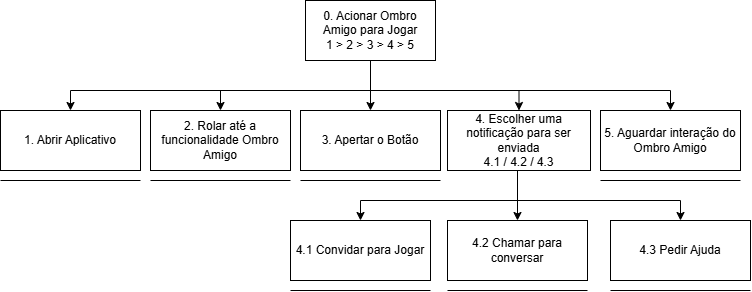

The diagram above was exported from draw.io. Its source (the exported page's mxGraphModel, read from the mxfile embedded in the PNG):
<mxGraphModel dx="1050" dy="522" grid="1" gridSize="10" guides="1" tooltips="1" connect="1" arrows="1" fold="1" page="1" pageScale="1" pageWidth="827" pageHeight="1169" math="0" shadow="0">
  <root>
    <mxCell id="0" />
    <mxCell id="1" parent="0" />
    <mxCell id="RBPJnj85V7SUD6lwpd6F-2" style="edgeStyle=orthogonalEdgeStyle;rounded=0;orthogonalLoop=1;jettySize=auto;html=1;" parent="1" source="RBPJnj85V7SUD6lwpd6F-1" target="RBPJnj85V7SUD6lwpd6F-3" edge="1">
      <mxGeometry relative="1" as="geometry">
        <mxPoint x="340" y="120" as="targetPoint" />
        <Array as="points">
          <mxPoint x="610" y="90" />
          <mxPoint x="310" y="90" />
        </Array>
      </mxGeometry>
    </mxCell>
    <mxCell id="RBPJnj85V7SUD6lwpd6F-4" style="edgeStyle=orthogonalEdgeStyle;rounded=0;orthogonalLoop=1;jettySize=auto;html=1;" parent="1" source="RBPJnj85V7SUD6lwpd6F-1" target="RBPJnj85V7SUD6lwpd6F-5" edge="1">
      <mxGeometry relative="1" as="geometry">
        <mxPoint x="460" y="110" as="targetPoint" />
        <Array as="points">
          <mxPoint x="610" y="90" />
          <mxPoint x="460" y="90" />
        </Array>
      </mxGeometry>
    </mxCell>
    <mxCell id="RBPJnj85V7SUD6lwpd6F-6" style="edgeStyle=orthogonalEdgeStyle;rounded=0;orthogonalLoop=1;jettySize=auto;html=1;entryX=0.5;entryY=0;entryDx=0;entryDy=0;" parent="1" target="RBPJnj85V7SUD6lwpd6F-7" edge="1">
      <mxGeometry relative="1" as="geometry">
        <mxPoint x="560" y="110" as="targetPoint" />
        <mxPoint x="370" y="90" as="sourcePoint" />
        <Array as="points">
          <mxPoint x="400" y="90" />
          <mxPoint x="610" y="90" />
        </Array>
      </mxGeometry>
    </mxCell>
    <mxCell id="RBPJnj85V7SUD6lwpd6F-16" style="edgeStyle=orthogonalEdgeStyle;rounded=0;orthogonalLoop=1;jettySize=auto;html=1;entryX=0.5;entryY=0;entryDx=0;entryDy=0;" parent="1" source="RBPJnj85V7SUD6lwpd6F-1" target="RBPJnj85V7SUD6lwpd6F-17" edge="1">
      <mxGeometry relative="1" as="geometry">
        <mxPoint x="910" y="110" as="targetPoint" />
        <Array as="points">
          <mxPoint x="610" y="90" />
          <mxPoint x="910" y="90" />
        </Array>
      </mxGeometry>
    </mxCell>
    <mxCell id="RBPJnj85V7SUD6lwpd6F-25" style="edgeStyle=orthogonalEdgeStyle;rounded=0;orthogonalLoop=1;jettySize=auto;html=1;entryX=0.5;entryY=0;entryDx=0;entryDy=0;" parent="1" source="RBPJnj85V7SUD6lwpd6F-1" target="RBPJnj85V7SUD6lwpd6F-9" edge="1">
      <mxGeometry relative="1" as="geometry">
        <Array as="points">
          <mxPoint x="610" y="90" />
          <mxPoint x="758" y="90" />
        </Array>
      </mxGeometry>
    </mxCell>
    <mxCell id="RBPJnj85V7SUD6lwpd6F-1" value="0. Acionar Ombro Amigo para Jogar&lt;div&gt;1 &amp;gt; 2 &amp;gt; 3 &amp;gt; 4 &amp;gt; 5&lt;/div&gt;" style="rounded=0;whiteSpace=wrap;html=1;" parent="1" vertex="1">
      <mxGeometry x="545" width="130" height="60" as="geometry" />
    </mxCell>
    <mxCell id="RBPJnj85V7SUD6lwpd6F-3" value="1. Abrir Aplicativo" style="rounded=0;whiteSpace=wrap;html=1;" parent="1" vertex="1">
      <mxGeometry x="240" y="110" width="140" height="60" as="geometry" />
    </mxCell>
    <mxCell id="RBPJnj85V7SUD6lwpd6F-5" value="2. Rolar até a funcionalidade Ombro Amigo" style="rounded=0;whiteSpace=wrap;html=1;" parent="1" vertex="1">
      <mxGeometry x="390" y="110" width="140" height="60" as="geometry" />
    </mxCell>
    <mxCell id="RBPJnj85V7SUD6lwpd6F-7" value="3. Apertar o Botão" style="rounded=0;whiteSpace=wrap;html=1;" parent="1" vertex="1">
      <mxGeometry x="540" y="110" width="140" height="60" as="geometry" />
    </mxCell>
    <mxCell id="RBPJnj85V7SUD6lwpd6F-10" style="edgeStyle=orthogonalEdgeStyle;rounded=0;orthogonalLoop=1;jettySize=auto;html=1;entryX=0.5;entryY=0;entryDx=0;entryDy=0;" parent="1" source="RBPJnj85V7SUD6lwpd6F-9" target="RBPJnj85V7SUD6lwpd6F-11" edge="1">
      <mxGeometry relative="1" as="geometry">
        <mxPoint x="660" y="220" as="targetPoint" />
        <Array as="points">
          <mxPoint x="757" y="200" />
          <mxPoint x="600" y="200" />
        </Array>
      </mxGeometry>
    </mxCell>
    <mxCell id="RBPJnj85V7SUD6lwpd6F-12" style="edgeStyle=orthogonalEdgeStyle;rounded=0;orthogonalLoop=1;jettySize=auto;html=1;entryX=0.5;entryY=0;entryDx=0;entryDy=0;" parent="1" source="RBPJnj85V7SUD6lwpd6F-9" target="RBPJnj85V7SUD6lwpd6F-13" edge="1">
      <mxGeometry relative="1" as="geometry">
        <mxPoint x="790" y="230" as="targetPoint" />
        <Array as="points">
          <mxPoint x="757" y="190" />
          <mxPoint x="757" y="190" />
        </Array>
      </mxGeometry>
    </mxCell>
    <mxCell id="RBPJnj85V7SUD6lwpd6F-14" style="edgeStyle=orthogonalEdgeStyle;rounded=0;orthogonalLoop=1;jettySize=auto;html=1;entryX=0.5;entryY=0;entryDx=0;entryDy=0;" parent="1" source="RBPJnj85V7SUD6lwpd6F-9" target="RBPJnj85V7SUD6lwpd6F-15" edge="1">
      <mxGeometry relative="1" as="geometry">
        <mxPoint x="890" y="220" as="targetPoint" />
        <Array as="points">
          <mxPoint x="757" y="200" />
          <mxPoint x="920" y="200" />
        </Array>
      </mxGeometry>
    </mxCell>
    <mxCell id="RBPJnj85V7SUD6lwpd6F-9" value="4. Escolher uma notificação para ser enviada&lt;div&gt;4.1 / 4.2 / 4.3&lt;/div&gt;" style="rounded=0;whiteSpace=wrap;html=1;" parent="1" vertex="1">
      <mxGeometry x="687" y="110" width="143" height="60" as="geometry" />
    </mxCell>
    <mxCell id="RBPJnj85V7SUD6lwpd6F-11" value="4.1 Convidar para Jogar" style="rounded=0;whiteSpace=wrap;html=1;" parent="1" vertex="1">
      <mxGeometry x="530" y="220" width="140" height="60" as="geometry" />
    </mxCell>
    <mxCell id="RBPJnj85V7SUD6lwpd6F-13" value="4.2 Chamar para conversar" style="rounded=0;whiteSpace=wrap;html=1;" parent="1" vertex="1">
      <mxGeometry x="687" y="220" width="140" height="60" as="geometry" />
    </mxCell>
    <mxCell id="RBPJnj85V7SUD6lwpd6F-15" value="4.3 Pedir Ajuda" style="rounded=0;whiteSpace=wrap;html=1;" parent="1" vertex="1">
      <mxGeometry x="850" y="220" width="140" height="60" as="geometry" />
    </mxCell>
    <mxCell id="RBPJnj85V7SUD6lwpd6F-17" value="5. Aguardar interação do Ombro Amigo" style="rounded=0;whiteSpace=wrap;html=1;" parent="1" vertex="1">
      <mxGeometry x="840" y="110" width="140" height="60" as="geometry" />
    </mxCell>
    <mxCell id="RBPJnj85V7SUD6lwpd6F-18" value="" style="endArrow=none;html=1;rounded=0;" parent="1" edge="1">
      <mxGeometry width="50" height="50" relative="1" as="geometry">
        <mxPoint x="530" y="290" as="sourcePoint" />
        <mxPoint x="670" y="290" as="targetPoint" />
      </mxGeometry>
    </mxCell>
    <mxCell id="RBPJnj85V7SUD6lwpd6F-19" value="" style="endArrow=none;html=1;rounded=0;" parent="1" edge="1">
      <mxGeometry width="50" height="50" relative="1" as="geometry">
        <mxPoint x="687" y="290" as="sourcePoint" />
        <mxPoint x="827" y="290" as="targetPoint" />
      </mxGeometry>
    </mxCell>
    <mxCell id="RBPJnj85V7SUD6lwpd6F-20" value="" style="endArrow=none;html=1;rounded=0;" parent="1" edge="1">
      <mxGeometry width="50" height="50" relative="1" as="geometry">
        <mxPoint x="850" y="290" as="sourcePoint" />
        <mxPoint x="990" y="290" as="targetPoint" />
      </mxGeometry>
    </mxCell>
    <mxCell id="RBPJnj85V7SUD6lwpd6F-21" value="" style="endArrow=none;html=1;rounded=0;" parent="1" edge="1">
      <mxGeometry width="50" height="50" relative="1" as="geometry">
        <mxPoint x="840" y="180" as="sourcePoint" />
        <mxPoint x="980" y="180" as="targetPoint" />
      </mxGeometry>
    </mxCell>
    <mxCell id="RBPJnj85V7SUD6lwpd6F-22" value="" style="endArrow=none;html=1;rounded=0;" parent="1" edge="1">
      <mxGeometry width="50" height="50" relative="1" as="geometry">
        <mxPoint x="540" y="180" as="sourcePoint" />
        <mxPoint x="680" y="180" as="targetPoint" />
      </mxGeometry>
    </mxCell>
    <mxCell id="RBPJnj85V7SUD6lwpd6F-23" value="" style="endArrow=none;html=1;rounded=0;" parent="1" edge="1">
      <mxGeometry width="50" height="50" relative="1" as="geometry">
        <mxPoint x="390" y="180" as="sourcePoint" />
        <mxPoint x="530" y="180" as="targetPoint" />
      </mxGeometry>
    </mxCell>
    <mxCell id="RBPJnj85V7SUD6lwpd6F-24" value="" style="endArrow=none;html=1;rounded=0;" parent="1" edge="1">
      <mxGeometry width="50" height="50" relative="1" as="geometry">
        <mxPoint x="240" y="180" as="sourcePoint" />
        <mxPoint x="380" y="180" as="targetPoint" />
      </mxGeometry>
    </mxCell>
  </root>
</mxGraphModel>